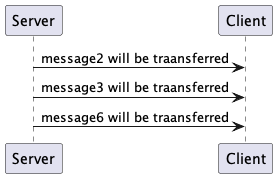

The diagram above was rendered by PlantUML. Its source (embedded in the PNG):
@startuml

!$studentMarks = 25

!if (%false())
Server -> Client : message1 will not be traansferred
!else
Server -> Client : message2 will be traansferred
!endif

!if (%true())
Server -> Client : message3 will be traansferred
!else
Server -> Client : message4 will not be traansferred
!endif

!if (%not(10 > 5))
Server -> Client : message5 will not be traansferred
!else
Server -> Client : message6 will be traansferred
!endif

@enduml